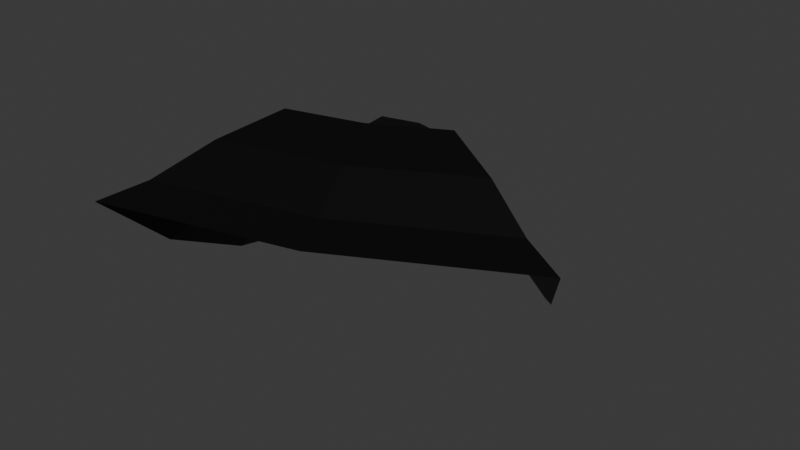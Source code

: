 # Source: Stone1Beneath.blend  (saved by Blender 4.0.36; exported with 4.5.12 LTS)
import bpy
from mathutils import Matrix  # noqa: F401  (used for matrix-valued properties, if any)

bpy.ops.wm.read_factory_settings(use_empty=True)
scene = bpy.context.scene
scene.name = 'Scene'

# ---- collections
col_collection = bpy.data.collections.new('Collection'); scene.collection.children.link(col_collection)

# ---- materials (node trees are filled in below, after node groups)
mat_material_010 = bpy.data.materials.new('Material.010')

# ---- material node trees
mat_material_010.use_nodes = True; mat_material_010.node_tree.nodes.clear()
_N = mat_material_010.node_tree.nodes; _L = mat_material_010.node_tree.links
n0 = _N.new('ShaderNodeBsdfPrincipled'); n0.name = 'Principled BSDF'; n0.location = (10, 300)
n0.inputs[0].default_value = (0.0, 0.0, 0.0, 1.0)
n0.inputs[3].default_value = 1.45
n1 = _N.new('ShaderNodeOutputMaterial'); n1.name = 'Material Output'; n1.location = (300, 300)
_L.new(n0.outputs[0], n1.inputs[0])
n1.is_active_output = True

# ---- world
world_world = bpy.data.worlds.new('World'); scene.world = world_world
world_world.use_nodes = True; world_world.node_tree.nodes.clear()
_N = world_world.node_tree.nodes; _L = world_world.node_tree.links
n0 = _N.new('ShaderNodeOutputWorld'); n0.name = 'World Output'; n0.location = (300, 300)
n1 = _N.new('ShaderNodeBackground'); n1.name = 'Background'; n1.location = (10, 300)
n1.inputs[0].default_value = (0.05088, 0.05088, 0.05088, 1.0)
_L.new(n1.outputs[0], n0.inputs[0])
n0.is_active_output = True
world_world.color = (0.05088, 0.05088, 0.05088)
world_world.use_sun_shadow = False
world_world.sun_shadow_jitter_overblur = 0.0

# ---- meshes
me_torus_010 = bpy.data.meshes.new('Torus.010')
me_torus_010.from_pydata([(0.1984, -1.634, -1.678), (0.2475, -2.039, -1.678), (0.2952, -2.431, -1.58), (0.3387, -2.79, -1.391), (0.3755, -3.092, -1.121), (0.5838, -1.539, -1.678), (0.4591, -2.278, -1.29), (1.384, -2.361, -1.001), (1.276, -2.203, -1.171), (1.105, -2.913, -1.121), (1.167, -1.69, -1.678), (1.391, -2.016, -1.58), (1.596, -2.313, -1.391), (1.77, -2.564, -1.121), (1.455, -2.271, -1.313), (1.599, -2.48, -1.088), (0.3723, -2.37, -1.47), (0.7906, -2.132, -1.126), (1.097, -1.753, -1.551), (1.284, -2.024, -1.47), (0.9097, -1.893, -1.165), (0.7346, -1.985, -1.165), (0.6123, -1.628, -1.551), (0.2918, -1.707, -1.551), (0.3326, -2.043, -1.551), (1.046, -2.77, -1.088), (0.4084, -2.668, -1.313), (0.439, -2.92, -1.088), (1.006, -1.812, -1.351), (1.147, -2.017, -1.29), (0.6402, -1.718, -1.351), (0.3984, -1.777, -1.351), (0.4292, -2.031, -1.351), (0.9671, -2.58, -1.001), (0.4864, -2.502, -1.171), (0.5095, -2.692, -1.001), (0.9994, -2.023, -1.126), (1.081, -2.141, -1.051), (0.5617, -2.189, -1.126), (1.15, -2.242, -0.9428), (0.8417, -2.267, -1.051), (0.677, -1.833, -1.165), (0.5231, -1.871, -1.165), (0.5427, -2.032, -1.165), (0.8849, -2.381, -0.9428), (0.5791, -2.332, -1.051), (0.5938, -2.453, -0.9428)], [], [(2, 26, 16), (5, 23, 22), (3, 27, 26), (11, 18, 19), (12, 19, 14), (10, 22, 18), (4, 25, 27), (0, 24, 23), (9, 15, 25), (13, 14, 15), (1, 16, 24), (42, 21, 41), (43, 17, 21), (38, 40, 17), (45, 44, 40), (19, 28, 29), (16, 34, 6), (26, 35, 34), (18, 30, 28), (24, 6, 32), (15, 8, 7), (22, 31, 30), (14, 29, 8), (25, 7, 33), (27, 33, 35), (23, 32, 31), (34, 46, 45), (28, 41, 20), (32, 38, 43), (30, 42, 41), (7, 37, 39), (33, 39, 44), (35, 44, 46), (31, 43, 42), (29, 20, 36), (6, 45, 38), (8, 36, 37), (21, 36, 20), (17, 37, 36), (40, 39, 37), (42, 43, 21), (43, 38, 17), (38, 45, 40), (45, 46, 44), (41, 21, 20), (21, 17, 36), (17, 40, 37), (40, 44, 39), (2, 3, 26), (5, 0, 23), (3, 4, 27), (11, 10, 18), (12, 11, 19), (10, 5, 22), (4, 9, 25), (0, 1, 24), (9, 13, 15), (13, 12, 14), (1, 2, 16), (19, 18, 28), (16, 26, 34), (26, 27, 35), (18, 22, 30), (24, 16, 6), (15, 14, 8), (22, 23, 31), (14, 19, 29), (25, 15, 7), (27, 25, 33), (23, 24, 32), (34, 35, 46), (28, 30, 41), (32, 6, 38), (30, 31, 42), (7, 8, 37), (33, 7, 39), (35, 33, 44), (31, 32, 43), (29, 28, 20), (6, 34, 45), (8, 29, 36)])
_uv = me_torus_010.uv_layers.new(name='UVMap')
_uv.uv.foreach_set('vector', [0.3077, 0.3462, 0.3077, 0.3846, 0.3077, 0.3462, 0.3462, 0.2692, 0.3077, 0.2692, 0.3462, 0.2692, 0.3077, 0.3846, 0.3077, 0.4231, 0.3077, 0.3846, 0.3846, 0.3462, 0.3846, 0.3077, 0.3846, 0.3462, 0.3846, 0.3846, 0.3846, 0.3462, 0.3846, 0.3846, 0.3846, 0.3077, 0.3462, 0.2692, 0.3846, 0.3077, 0.3077, 0.4231, 0.3462, 0.4231, 0.3077, 0.4231, 0.3077, 0.2692, 0.3077, 0.3077, 0.3077, 0.2692, 0.3462, 0.4231, 0.3846, 0.4231, 0.3462, 0.4231, 0.3846, 0.4231, 0.3846, 0.3846, 0.3846, 0.4231, 0.3077, 0.3077, 0.3077, 0.3462, 0.3077, 0.3077, 0.3077, 0.2692, 0.3462, 0.3077, 0.3462, 0.2692, 0.3077, 0.3077, 0.3462, 0.3462, 0.3462, 0.3077, 0.3077, 0.3462, 0.3462, 0.3846, 0.3462, 0.3462, 0.3077, 0.3846, 0.3462, 0.4231, 0.3462, 0.3846, 0.3846, 0.3462, 0.3846, 0.3077, 0.3846, 0.3462, 0.3077, 0.3462, 0.3077, 0.3846, 0.3077, 0.3462, 0.3077, 0.3846, 0.3077, 0.4231, 0.3077, 0.3846, 0.3846, 0.3077, 0.3462, 0.2692, 0.3846, 0.3077, 0.3077, 0.3077, 0.3077, 0.3462, 0.3077, 0.3077, 0.3846, 0.4231, 0.3846, 0.3846, 0.3846, 0.4231, 0.3462, 0.2692, 0.3077, 0.2692, 0.3462, 0.2692, 0.3846, 0.3846, 0.3846, 0.3462, 0.3846, 0.3846, 0.3462, 0.4231, 0.3846, 0.4231, 0.3462, 0.4231, 0.3077, 0.4231, 0.3462, 0.4231, 0.3077, 0.4231, 0.3077, 0.2692, 0.3077, 0.3077, 0.3077, 0.2692, 0.3077, 0.3846, 0.3077, 0.4231, 0.3077, 0.3846, 0.3846, 0.3077, 0.3462, 0.2692, 0.3846, 0.3077, 0.3077, 0.3077, 0.3077, 0.3462, 0.3077, 0.3077, 0.3462, 0.2692, 0.3077, 0.2692, 0.3462, 0.2692, 0.3846, 0.4231, 0.3846, 0.3846, 0.3846, 0.4231, 0.3462, 0.4231, 0.3846, 0.4231, 0.3462, 0.4231, 0.3077, 0.4231, 0.3462, 0.4231, 0.3077, 0.4231, 0.3077, 0.2692, 0.3077, 0.3077, 0.3077, 0.2692, 0.3846, 0.3462, 0.3846, 0.3077, 0.3846, 0.3462, 0.3077, 0.3462, 0.3077, 0.3846, 0.3077, 0.3462, 0.3846, 0.3846, 0.3846, 0.3462, 0.3846, 0.3846, 0.3462, 0.3077, 0.3846, 0.3462, 0.3846, 0.3077, 0.3462, 0.3462, 0.3846, 0.3846, 0.3846, 0.3462, 0.3462, 0.3846, 0.3846, 0.4231, 0.3846, 0.3846, 0.3077, 0.2692, 0.3077, 0.3077, 0.3462, 0.3077, 0.3077, 0.3077, 0.3077, 0.3462, 0.3462, 0.3462, 0.3077, 0.3462, 0.3077, 0.3846, 0.3462, 0.3846, 0.3077, 0.3846, 0.3077, 0.4231, 0.3462, 0.4231, 0.3462, 0.2692, 0.3462, 0.3077, 0.3846, 0.3077, 0.3462, 0.3077, 0.3462, 0.3462, 0.3846, 0.3462, 0.3462, 0.3462, 0.3462, 0.3846, 0.3846, 0.3846, 0.3462, 0.3846, 0.3462, 0.4231, 0.3846, 0.4231, 0.3077, 0.3462, 0.3077, 0.3846, 0.3077, 0.3846, 0.3462, 0.2692, 0.3077, 0.2692, 0.3077, 0.2692, 0.3077, 0.3846, 0.3077, 0.4231, 0.3077, 0.4231, 0.3846, 0.3462, 0.3846, 0.3077, 0.3846, 0.3077, 0.3846, 0.3846, 0.3846, 0.3462, 0.3846, 0.3462, 0.3846, 0.3077, 0.3462, 0.2692, 0.3462, 0.2692, 0.3077, 0.4231, 0.3462, 0.4231, 0.3462, 0.4231, 0.3077, 0.2692, 0.3077, 0.3077, 0.3077, 0.3077, 0.3462, 0.4231, 0.3846, 0.4231, 0.3846, 0.4231, 0.3846, 0.4231, 0.3846, 0.3846, 0.3846, 0.3846, 0.3077, 0.3077, 0.3077, 0.3462, 0.3077, 0.3462, 0.3846, 0.3462, 0.3846, 0.3077, 0.3846, 0.3077, 0.3077, 0.3462, 0.3077, 0.3846, 0.3077, 0.3846, 0.3077, 0.3846, 0.3077, 0.4231, 0.3077, 0.4231, 0.3846, 0.3077, 0.3462, 0.2692, 0.3462, 0.2692, 0.3077, 0.3077, 0.3077, 0.3462, 0.3077, 0.3462, 0.3846, 0.4231, 0.3846, 0.3846, 0.3846, 0.3846, 0.3462, 0.2692, 0.3077, 0.2692, 0.3077, 0.2692, 0.3846, 0.3846, 0.3846, 0.3462, 0.3846, 0.3462, 0.3462, 0.4231, 0.3846, 0.4231, 0.3846, 0.4231, 0.3077, 0.4231, 0.3462, 0.4231, 0.3462, 0.4231, 0.3077, 0.2692, 0.3077, 0.3077, 0.3077, 0.3077, 0.3077, 0.3846, 0.3077, 0.4231, 0.3077, 0.4231, 0.3846, 0.3077, 0.3462, 0.2692, 0.3462, 0.2692, 0.3077, 0.3077, 0.3077, 0.3462, 0.3077, 0.3462, 0.3462, 0.2692, 0.3077, 0.2692, 0.3077, 0.2692, 0.3846, 0.4231, 0.3846, 0.3846, 0.3846, 0.3846, 0.3462, 0.4231, 0.3846, 0.4231, 0.3846, 0.4231, 0.3077, 0.4231, 0.3462, 0.4231, 0.3462, 0.4231, 0.3077, 0.2692, 0.3077, 0.3077, 0.3077, 0.3077, 0.3846, 0.3462, 0.3846, 0.3077, 0.3846, 0.3077, 0.3077, 0.3462, 0.3077, 0.3846, 0.3077, 0.3846, 0.3846, 0.3846, 0.3846, 0.3462, 0.3846, 0.3462])
me_torus_010.materials.append(mat_material_010)
me_torus_010.update()

# ---- objects
ob_stone1beneath = bpy.data.objects.new('Stone1Beneath', me_torus_010)

# ---- transforms, parenting, visibility, modifiers, constraints
ob_stone1beneath.location = (0.0, 0.0, 0.0)

# ---- collection membership
col_collection.objects.link(ob_stone1beneath)

# ---- scene / render settings (as saved in the file)
scene.frame_start = 1; scene.frame_end = 250; scene.frame_set(44)
scene.render.engine = 'CYCLES'
scene.cycles.samples = 10
scene.cycles.sampling_pattern = 'TABULATED_SOBOL'
scene.cycles.bake_type = 'DIFFUSE'
bpy.context.view_layer.update()

# ---- added for rendering (the .blend has no active camera and no usable light): camera, sun
cam_auto = bpy.data.cameras.new('AutoCamera')
cam_auto.lens = 50.0
cam_auto.sensor_width = 36.0
cam_auto.clip_end = 1000.0
ob_auto_camera = bpy.data.objects.new('AutoCamera', cam_auto)
scene.collection.objects.link(ob_auto_camera)
ob_auto_camera.location = (3.13798, -4.9006, 0.412971)
ob_auto_camera.rotation_euler = (1.09748, -7.21219e-08, 0.694738)
scene.camera = ob_auto_camera
light_auto_sun = bpy.data.lights.new('AutoSun', 'SUN')
light_auto_sun.energy = 3.0
light_auto_sun.angle = 0.0523599
ob_auto_sun = bpy.data.objects.new('AutoSun', light_auto_sun)
scene.collection.objects.link(ob_auto_sun)
ob_auto_sun.rotation_euler = (0.872665, 0.174533, 0.523599)
bpy.context.view_layer.update()
